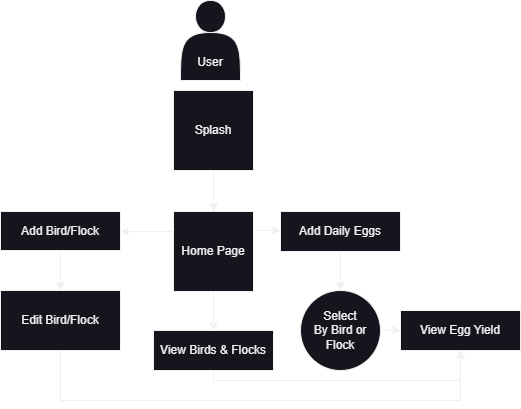

The diagram above was exported from draw.io. Its source (the exported page's mxGraphModel, read from the mxfile embedded in the PNG):
<mxGraphModel dx="792" dy="827" grid="1" gridSize="10" guides="1" tooltips="1" connect="1" arrows="1" fold="1" page="1" pageScale="1" pageWidth="826" pageHeight="1169" math="0" shadow="0">
  <root>
    <mxCell id="0" />
    <mxCell id="1" parent="0" />
    <mxCell id="jB4LGSCPup97lntXn5VK-3" value="" style="edgeStyle=orthogonalEdgeStyle;rounded=0;orthogonalLoop=1;jettySize=auto;html=1;" edge="1" parent="1" source="jB4LGSCPup97lntXn5VK-1" target="jB4LGSCPup97lntXn5VK-2">
      <mxGeometry relative="1" as="geometry" />
    </mxCell>
    <mxCell id="jB4LGSCPup97lntXn5VK-1" value="Splash" style="whiteSpace=wrap;html=1;aspect=fixed;" vertex="1" parent="1">
      <mxGeometry x="373" y="160" width="80" height="80" as="geometry" />
    </mxCell>
    <mxCell id="jB4LGSCPup97lntXn5VK-5" value="" style="edgeStyle=orthogonalEdgeStyle;rounded=0;orthogonalLoop=1;jettySize=auto;html=1;" edge="1" parent="1" source="jB4LGSCPup97lntXn5VK-2" target="jB4LGSCPup97lntXn5VK-4">
      <mxGeometry relative="1" as="geometry">
        <Array as="points">
          <mxPoint x="360" y="301" />
          <mxPoint x="360" y="301" />
        </Array>
      </mxGeometry>
    </mxCell>
    <mxCell id="jB4LGSCPup97lntXn5VK-7" value="" style="edgeStyle=orthogonalEdgeStyle;rounded=0;orthogonalLoop=1;jettySize=auto;html=1;" edge="1" parent="1" source="jB4LGSCPup97lntXn5VK-2" target="jB4LGSCPup97lntXn5VK-6">
      <mxGeometry relative="1" as="geometry">
        <Array as="points">
          <mxPoint x="470" y="300" />
          <mxPoint x="470" y="300" />
        </Array>
      </mxGeometry>
    </mxCell>
    <mxCell id="jB4LGSCPup97lntXn5VK-17" value="" style="edgeStyle=orthogonalEdgeStyle;rounded=0;orthogonalLoop=1;jettySize=auto;html=1;" edge="1" parent="1" source="jB4LGSCPup97lntXn5VK-2" target="jB4LGSCPup97lntXn5VK-12">
      <mxGeometry relative="1" as="geometry" />
    </mxCell>
    <mxCell id="jB4LGSCPup97lntXn5VK-2" value="Home Page" style="whiteSpace=wrap;html=1;aspect=fixed;" vertex="1" parent="1">
      <mxGeometry x="373" y="281" width="80" height="80" as="geometry" />
    </mxCell>
    <mxCell id="jB4LGSCPup97lntXn5VK-23" value="" style="edgeStyle=orthogonalEdgeStyle;rounded=0;orthogonalLoop=1;jettySize=auto;html=1;" edge="1" parent="1" source="jB4LGSCPup97lntXn5VK-4" target="jB4LGSCPup97lntXn5VK-14">
      <mxGeometry relative="1" as="geometry" />
    </mxCell>
    <mxCell id="jB4LGSCPup97lntXn5VK-4" value="Add Bird/Flock" style="whiteSpace=wrap;html=1;" vertex="1" parent="1">
      <mxGeometry x="200" y="281" width="120" height="39" as="geometry" />
    </mxCell>
    <mxCell id="jB4LGSCPup97lntXn5VK-29" value="" style="edgeStyle=orthogonalEdgeStyle;rounded=0;orthogonalLoop=1;jettySize=auto;html=1;" edge="1" parent="1" source="jB4LGSCPup97lntXn5VK-6" target="jB4LGSCPup97lntXn5VK-10">
      <mxGeometry relative="1" as="geometry" />
    </mxCell>
    <mxCell id="jB4LGSCPup97lntXn5VK-6" value="Add Daily Eggs" style="whiteSpace=wrap;html=1;" vertex="1" parent="1">
      <mxGeometry x="480" y="281" width="120" height="40" as="geometry" />
    </mxCell>
    <mxCell id="jB4LGSCPup97lntXn5VK-8" value="View Egg Yield" style="whiteSpace=wrap;html=1;" vertex="1" parent="1">
      <mxGeometry x="600" y="380" width="120" height="40" as="geometry" />
    </mxCell>
    <mxCell id="jB4LGSCPup97lntXn5VK-30" value="" style="edgeStyle=orthogonalEdgeStyle;rounded=0;orthogonalLoop=1;jettySize=auto;html=1;" edge="1" parent="1" source="jB4LGSCPup97lntXn5VK-10" target="jB4LGSCPup97lntXn5VK-8">
      <mxGeometry relative="1" as="geometry" />
    </mxCell>
    <mxCell id="jB4LGSCPup97lntXn5VK-10" value="Select&lt;div&gt;By Bird or Flock&lt;/div&gt;" style="ellipse;whiteSpace=wrap;html=1;" vertex="1" parent="1">
      <mxGeometry x="500" y="360" width="80" height="80" as="geometry" />
    </mxCell>
    <mxCell id="jB4LGSCPup97lntXn5VK-12" value="View Birds &amp;amp; Flocks" style="whiteSpace=wrap;html=1;" vertex="1" parent="1">
      <mxGeometry x="353" y="400" width="120" height="40" as="geometry" />
    </mxCell>
    <mxCell id="jB4LGSCPup97lntXn5VK-14" value="Edit Bird/Flock" style="whiteSpace=wrap;html=1;" vertex="1" parent="1">
      <mxGeometry x="200" y="360" width="120" height="60" as="geometry" />
    </mxCell>
    <mxCell id="jB4LGSCPup97lntXn5VK-22" value="&lt;div&gt;&lt;br&gt;&lt;/div&gt;&lt;div&gt;&lt;br&gt;&lt;/div&gt;&lt;div&gt;&lt;br&gt;&lt;/div&gt;&lt;div&gt;&lt;span style=&quot;background-color: initial;&quot;&gt;User&lt;/span&gt;&lt;br&gt;&lt;/div&gt;" style="shape=actor;whiteSpace=wrap;html=1;" vertex="1" parent="1">
      <mxGeometry x="380" y="70" width="60" height="80" as="geometry" />
    </mxCell>
    <mxCell id="jB4LGSCPup97lntXn5VK-32" value="" style="endArrow=classic;html=1;rounded=0;exitX=0.5;exitY=1;exitDx=0;exitDy=0;entryX=0.5;entryY=1;entryDx=0;entryDy=0;edgeStyle=orthogonalEdgeStyle;" edge="1" parent="1" source="jB4LGSCPup97lntXn5VK-12" target="jB4LGSCPup97lntXn5VK-8">
      <mxGeometry width="50" height="50" relative="1" as="geometry">
        <mxPoint x="360" y="350" as="sourcePoint" />
        <mxPoint x="410" y="300" as="targetPoint" />
      </mxGeometry>
    </mxCell>
    <mxCell id="jB4LGSCPup97lntXn5VK-33" value="" style="endArrow=classic;html=1;rounded=0;entryX=0.5;entryY=1;entryDx=0;entryDy=0;edgeStyle=elbowEdgeStyle;exitX=0.5;exitY=1;exitDx=0;exitDy=0;" edge="1" parent="1" source="jB4LGSCPup97lntXn5VK-14" target="jB4LGSCPup97lntXn5VK-8">
      <mxGeometry width="50" height="50" relative="1" as="geometry">
        <mxPoint x="250" y="510" as="sourcePoint" />
        <mxPoint x="650" y="510" as="targetPoint" />
        <Array as="points">
          <mxPoint x="660" y="470" />
        </Array>
      </mxGeometry>
    </mxCell>
  </root>
</mxGraphModel>